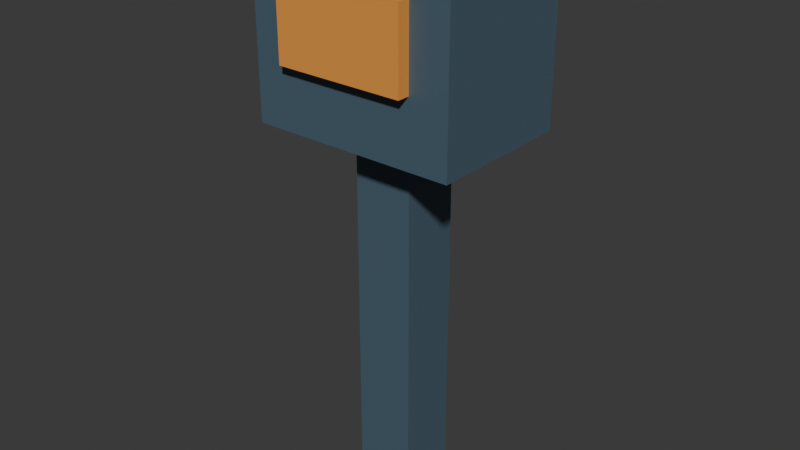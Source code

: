 # Source: A03_Balise_v001.blend  (saved by Blender 5.3.31; exported with 4.5.12 LTS)
import bpy
from mathutils import Matrix  # noqa: F401  (used for matrix-valued properties, if any)

bpy.ops.wm.read_factory_settings(use_empty=True)
scene = bpy.context.scene
scene.name = 'Publication de la balise A03'

# ---- collections
col_col_a03_balise = bpy.data.collections.new('COL_A03_Balise'); scene.collection.children.link(col_col_a03_balise)

# ---- materials (node trees are filled in below, after node groups)
mat_ardoise = bpy.data.materials.new('Ardoise')
mat_ardoise.diffuse_color = (0.07, 0.12, 0.16, 1.0)
mat_ocre = bpy.data.materials.new('Ocre')
mat_ocre.diffuse_color = (0.86, 0.33, 0.06, 1.0)

# ---- material node trees
mat_ardoise.use_nodes = True; mat_ardoise.node_tree.nodes.clear()
_N = mat_ardoise.node_tree.nodes; _L = mat_ardoise.node_tree.links
n0 = _N.new('ShaderNodeBsdfPrincipled'); n0.name = 'Principled BSDF'; n0.location = (-200, 100)
n0.inputs[0].default_value = (0.07, 0.12, 0.16, 1.0)
n0.inputs[10].default_value = 0.005
n1 = _N.new('ShaderNodeOutputMaterial'); n1.name = 'Material Output'; n1.location = (200, 100)
_L.new(n0.outputs[0], n1.inputs[0])
n1.is_active_output = True
mat_ocre.use_nodes = True; mat_ocre.node_tree.nodes.clear()
_N = mat_ocre.node_tree.nodes; _L = mat_ocre.node_tree.links
n0 = _N.new('ShaderNodeBsdfPrincipled'); n0.name = 'Principled BSDF'; n0.location = (-200, 100)
n0.inputs[0].default_value = (0.86, 0.33, 0.06, 1.0)
n0.inputs[10].default_value = 0.005
n1 = _N.new('ShaderNodeOutputMaterial'); n1.name = 'Material Output'; n1.location = (200, 100)
_L.new(n0.outputs[0], n1.inputs[0])
n1.is_active_output = True

# ---- world
world_monde = bpy.data.worlds.new('Monde'); scene.world = world_monde
world_monde.use_nodes = True; world_monde.node_tree.nodes.clear()
_N = world_monde.node_tree.nodes; _L = world_monde.node_tree.links
n0 = _N.new('ShaderNodeBackground'); n0.name = 'Background'; n0.location = (-200, 100)
n0.inputs[0].default_value = (0.05, 0.05, 0.05, 1.0)
n1 = _N.new('ShaderNodeOutputWorld'); n1.name = 'World Output'; n1.location = (200, 100)
_L.new(n0.outputs[0], n1.inputs[0])
n1.is_active_output = True

# ---- meshes
me_me_a03_coffret = bpy.data.meshes.new('ME_A03_Coffret')
me_me_a03_coffret.from_pydata([(-0.24, -0.17, -0.22), (-0.24, -0.17, 0.22), (-0.24, 0.17, -0.22), (-0.24, 0.17, 0.22), (0.24, -0.17, -0.22), (0.24, -0.17, 0.22), (0.24, 0.17, -0.22), (0.24, 0.17, 0.22)], [], [(0, 1, 3, 2), (2, 3, 7, 6), (6, 7, 5, 4), (4, 5, 1, 0), (2, 6, 4, 0), (7, 3, 1, 5)])
_uv = me_me_a03_coffret.uv_layers.new(name='UVMap')
_uv.uv.foreach_set('vector', [0.375, 0.0, 0.625, 0.0, 0.625, 0.25, 0.375, 0.25, 0.375, 0.25, 0.625, 0.25, 0.625, 0.5, 0.375, 0.5, 0.375, 0.5, 0.625, 0.5, 0.625, 0.75, 0.375, 0.75, 0.375, 0.75, 0.625, 0.75, 0.625, 1.0, 0.375, 1.0, 0.125, 0.5, 0.375, 0.5, 0.375, 0.75, 0.125, 0.75, 0.625, 0.5, 0.875, 0.5, 0.875, 0.75, 0.625, 0.75])
me_me_a03_coffret.materials.append(mat_ardoise)
me_me_a03_coffret.update()
me_me_a03_fenetre = bpy.data.meshes.new('ME_A03_Fenetre')
me_me_a03_fenetre.from_pydata([(-0.15, -0.019, -0.09), (-0.15, -0.019, 0.09), (-0.15, 0.019, -0.09), (-0.15, 0.019, 0.09), (0.15, -0.019, -0.09), (0.15, -0.019, 0.09), (0.15, 0.019, -0.09), (0.15, 0.019, 0.09)], [], [(0, 1, 3, 2), (2, 3, 7, 6), (6, 7, 5, 4), (4, 5, 1, 0), (2, 6, 4, 0), (7, 3, 1, 5)])
_uv = me_me_a03_fenetre.uv_layers.new(name='UVMap')
_uv.uv.foreach_set('vector', [0.375, 0.0, 0.625, 0.0, 0.625, 0.25, 0.375, 0.25, 0.375, 0.25, 0.625, 0.25, 0.625, 0.5, 0.375, 0.5, 0.375, 0.5, 0.625, 0.5, 0.625, 0.75, 0.375, 0.75, 0.375, 0.75, 0.625, 0.75, 0.625, 1.0, 0.375, 1.0, 0.125, 0.5, 0.375, 0.5, 0.375, 0.75, 0.125, 0.75, 0.625, 0.5, 0.875, 0.5, 0.875, 0.75, 0.625, 0.75])
me_me_a03_fenetre.materials.append(mat_ocre)
me_me_a03_fenetre.update()
me_me_a03_mat = bpy.data.meshes.new('ME_A03_Mat')
me_me_a03_mat.from_pydata([(-0.07, -0.07, -0.47), (-0.07, -0.07, 0.47), (-0.07, 0.07, -0.47), (-0.07, 0.07, 0.47), (0.07, -0.07, -0.47), (0.07, -0.07, 0.47), (0.07, 0.07, -0.47), (0.07, 0.07, 0.47)], [], [(0, 1, 3, 2), (2, 3, 7, 6), (6, 7, 5, 4), (4, 5, 1, 0), (2, 6, 4, 0), (7, 3, 1, 5)])
_uv = me_me_a03_mat.uv_layers.new(name='UVMap')
_uv.uv.foreach_set('vector', [0.375, 0.0, 0.625, 0.0, 0.625, 0.25, 0.375, 0.25, 0.375, 0.25, 0.625, 0.25, 0.625, 0.5, 0.375, 0.5, 0.375, 0.5, 0.625, 0.5, 0.625, 0.75, 0.375, 0.75, 0.375, 0.75, 0.625, 0.75, 0.625, 1.0, 0.375, 1.0, 0.125, 0.5, 0.375, 0.5, 0.375, 0.75, 0.125, 0.75, 0.625, 0.5, 0.875, 0.5, 0.875, 0.75, 0.625, 0.75])
me_me_a03_mat.materials.append(mat_ardoise)
me_me_a03_mat.update()

# ---- objects
ob_geo_a03_coffret = bpy.data.objects.new('GEO_A03_Coffret', me_me_a03_coffret)
ob_geo_a03_fenetre = bpy.data.objects.new('GEO_A03_Fenetre', me_me_a03_fenetre)
ob_geo_a03_mat = bpy.data.objects.new('GEO_A03_Mat', me_me_a03_mat)

# ---- transforms, parenting, visibility, modifiers, constraints
ob_geo_a03_coffret.location = (0.0, 0.0, 1.1)
ob_geo_a03_fenetre.location = (0.0, -0.18, 1.12)
ob_geo_a03_mat.location = (0.0, 0.0, 0.47)

# ---- collection membership
col_col_a03_balise.objects.link(ob_geo_a03_coffret)
col_col_a03_balise.objects.link(ob_geo_a03_fenetre)
col_col_a03_balise.objects.link(ob_geo_a03_mat)

# ---- scene / render settings (as saved in the file)
scene.frame_start = 1; scene.frame_end = 250; scene.frame_set(1)
scene.render.engine = 'BLENDER_EEVEE_NEXT'
scene.render.bake_bias = 0.0
scene.render.bake_samples = 0
scene.render.compositor_device = 'GPU'
scene.eevee.use_volume_custom_range = False
scene.eevee.fast_gi_thickness_near = 0.1
scene.eevee.fast_gi_thickness_far = 0.0
scene.eevee.ray_tracing_options.screen_trace_thickness = 0.1
bpy.context.view_layer.update()

# ---- added for rendering (the .blend has no active camera and no usable light): camera, sun
cam_auto = bpy.data.cameras.new('AutoCamera')
cam_auto.lens = 50.0
cam_auto.sensor_width = 36.0
cam_auto.clip_end = 1000.0
ob_auto_camera = bpy.data.objects.new('AutoCamera', cam_auto)
scene.collection.objects.link(ob_auto_camera)
ob_auto_camera.location = (1.34364, -1.62686, 1.73491)
ob_auto_camera.rotation_euler = (1.09748, -7.21219e-08, 0.694738)
scene.camera = ob_auto_camera
light_auto_sun = bpy.data.lights.new('AutoSun', 'SUN')
light_auto_sun.energy = 3.0
light_auto_sun.angle = 0.0523599
ob_auto_sun = bpy.data.objects.new('AutoSun', light_auto_sun)
scene.collection.objects.link(ob_auto_sun)
ob_auto_sun.rotation_euler = (0.872665, 0.174533, 0.523599)
bpy.context.view_layer.update()
